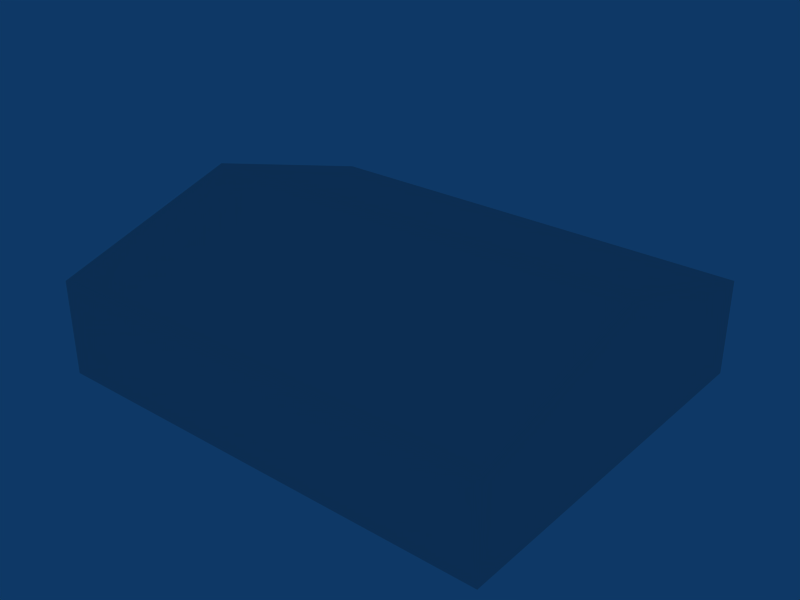 # Source: ebfs_building_ref_018.blend  (saved by Blender 2.79.0; exported with 4.5.12 LTS)
import bpy
from mathutils import Matrix  # noqa: F401  (used for matrix-valued properties, if any)

bpy.ops.wm.read_factory_settings(use_empty=True)
scene = bpy.context.scene
scene.name = 'Scene'

# ---- collections
col_collection_1 = bpy.data.collections.new('Collection 1'); scene.collection.children.link(col_collection_1)

# ---- world
world_world = bpy.data.worlds.new('World'); scene.world = world_world
world_world.color = (0.05656, 0.2208, 0.4)
world_world.use_sun_shadow = False
world_world.sun_shadow_jitter_overblur = 0.0
world_world.cycles.sampling_method = 'NONE'
world_world.cycles.sample_map_resolution = 256

# ---- meshes
me_cube_001 = bpy.data.meshes.new('Cube.001')
me_cube_001.from_pydata([(12.0, 10.0, -1.0), (12.0, -10.0, -1.0), (-12.0, -10.0, -1.0), (-12.0, 10.0, -1.0), (12.0, 10.0, 4.0), (12.0, -10.0, 4.0), (-12.0, -10.0, 4.0), (-12.0, 10.0, 4.0), (12.0, -4.768e-06, 7.0), (-12.0, 1.907e-06, 7.0)], [], [(0, 4, 5, 1), (1, 5, 6, 2), (2, 6, 7, 3), (4, 0, 3, 7), (4, 7, 9, 8), (7, 6, 9), (6, 5, 8, 9), (5, 4, 8)])
_uv = me_cube_001.uv_layers.new(name='UVTex')
_uv.uv.foreach_set('vector', [-2.438, -4.5, 3.438, -4.5, 3.438, 5.5, -2.438, 5.5, -2.438, -4.5, 3.438, -4.5, 3.438, 5.5, -2.438, 5.5, -2.438, -4.5, 3.438, -4.5, 3.438, 5.5, -2.438, 5.5, -2.438, -4.5, 3.438, -4.5, 3.438, 5.5, -2.438, 5.5, 9.75, 0.0, 0.0, 0.0, 0.0, 1.0, 9.75, 1.0, -1.219, 2.594, -1.219, -1.594, 2.0, 0.5, 0.0, 0.0, 9.75, 0.0, 9.75, 1.0, 0.0, 1.0, -1.219, 2.594, -1.219, -1.594, 2.0, 0.5])
me_cube_001.use_remesh_preserve_volume = False
me_cube_001.use_remesh_preserve_attributes = False
me_cube_001.use_mirror_vertex_groups = False
me_cube_001.update()

# ---- objects
ob_cube = bpy.data.objects.new('Cube', me_cube_001)

# ---- transforms, parenting, visibility, modifiers, constraints
ob_cube.location = (0.0, 0.0, 1.0)
ob_cube.lock_rotations_4d = False
ob_cube.empty_display_type = 'ARROWS'
ob_cube.lineart.crease_threshold = 0.0

# ---- collection membership
col_collection_1.objects.link(ob_cube)

# ---- scene / render settings (as saved in the file)
scene.frame_start = 1; scene.frame_end = 250; scene.frame_set(2)
scene.render.engine = 'BLENDER_EEVEE_NEXT'
scene.render.image_settings.file_format = 'JPEG'
scene.render.image_settings.color_mode = 'RGB'
scene.render.image_settings.compression = 90
scene.render.resolution_x = 800
scene.render.resolution_y = 600
scene.render.pixel_aspect_x = 100.0
scene.render.pixel_aspect_y = 100.0
scene.render.fps = 25
scene.render.dither_intensity = 0.0
scene.render.use_compositing = False
scene.render.use_sequencer = False
scene.render.bake_margin = 2
scene.render.bake_bias = 0.0
scene.render.use_stamp_time = False
scene.render.use_stamp_date = False
scene.render.use_stamp_frame = False
scene.render.use_stamp_camera = False
scene.render.use_stamp_scene = False
scene.render.use_stamp_filename = False
scene.render.use_stamp_render_time = False
scene.render.stamp_font_size = 0
scene.cycles.use_denoising = False
scene.cycles.samples = 10
scene.cycles.sampling_pattern = 'TABULATED_SOBOL'
scene.cycles.light_sampling_threshold = 0.0
scene.cycles.use_adaptive_sampling = False
scene.cycles.use_light_tree = False
scene.cycles.blur_glossy = 0.0
scene.cycles.volume_bounces = 1
scene.cycles.pixel_filter_type = 'GAUSSIAN'
scene.cycles.sample_clamp_indirect = 0.0
scene.view_settings.view_transform = 'Raw'
bpy.context.view_layer.update()

# ---- added for rendering (the .blend has no active camera): camera
cam_auto = bpy.data.cameras.new('AutoCamera')
cam_auto.lens = 50.0
cam_auto.sensor_width = 36.0
cam_auto.clip_end = 1000.0
ob_auto_camera = bpy.data.objects.new('AutoCamera', cam_auto)
scene.collection.objects.link(ob_auto_camera)
ob_auto_camera.location = (29.8376, -35.8051, 27.8701)
ob_auto_camera.rotation_euler = (1.09748, -7.21219e-08, 0.694738)
scene.camera = ob_auto_camera
bpy.context.view_layer.update()
